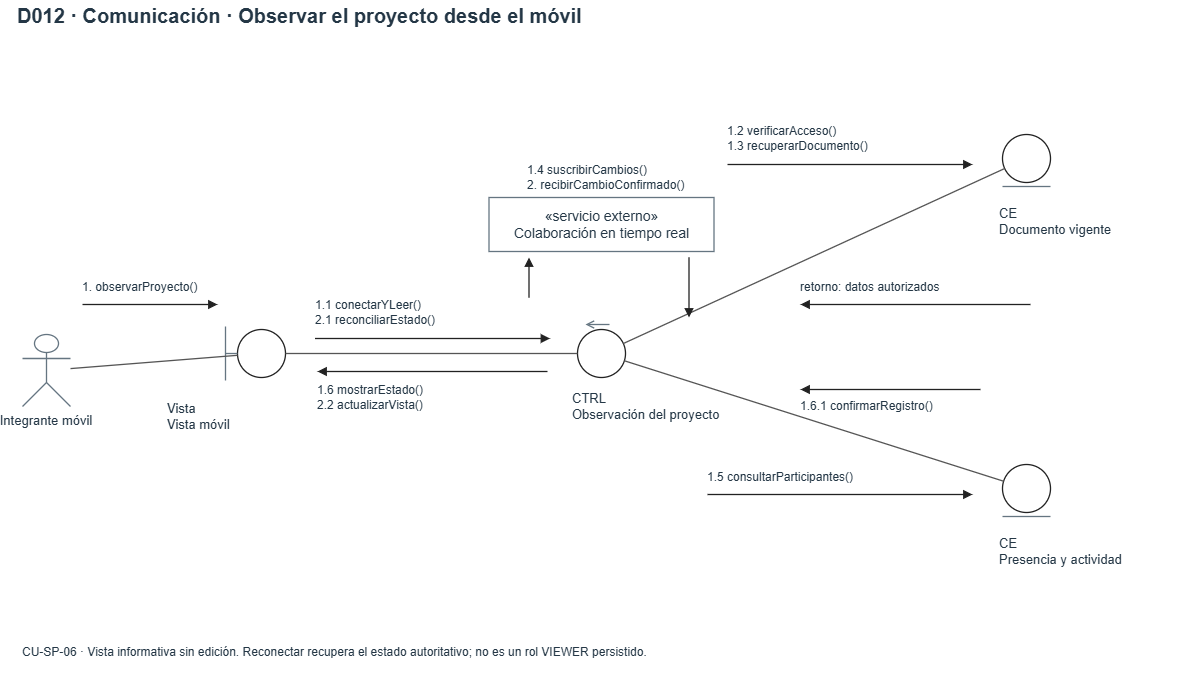

The diagram above was exported from draw.io. Its source (the exported page's mxGraphModel, read from the mxfile embedded in the PNG):
<mxGraphModel dx="1194" dy="783" grid="1" gridSize="10" guides="1" tooltips="1" connect="1" arrows="1" fold="1" page="1" pageScale="1" pageWidth="1200" pageHeight="720" math="0" shadow="0">
  <root>
    <mxCell id="0" />
    <mxCell id="1" parent="0" />
    <mxCell id="D12-4" parent="1" style="html=1;whiteSpace=wrap;fontFamily=Arial;fontSize=14;fontColor=#243746;strokeColor=#657581;strokeWidth=1.3;fillColor=#FFFFFF;text;strokeColor=none;fillColor=none;align=left;verticalAlign=middle;spacing=0;fontSize=20;fontStyle=1;fontColor=#243746;" value="D012 · Comunicación · Observar el proyecto desde el móvil" vertex="1">
      <mxGeometry height="32" width="1140" x="30" y="20" as="geometry" />
    </mxCell>
    <mxCell id="D12-5" parent="1" style="html=1;whiteSpace=wrap;fontFamily=Arial;fontSize=14;fontColor=#243746;strokeColor=#657581;strokeWidth=1.3;fillColor=#FFFFFF;shape=umlActor;labelWidth=160;verticalLabelPosition=bottom;verticalAlign=top;fillColor=#FFFFFF;fontSize=13;" value="Integrante móvil" vertex="1">
      <mxGeometry height="72" width="48" x="35" y="355" as="geometry" />
    </mxCell>
    <mxCell id="D12-6" parent="1" style="html=1;whiteSpace=wrap;fontFamily=Arial;fontSize=14;fontColor=#243746;strokeColor=#657581;strokeWidth=1.3;fillColor=#FFFFFF;ellipse;strokeColor=#222222;fillColor=#FFFFFF;" value="" vertex="1">
      <mxGeometry height="48" width="48" x="250" y="350" as="geometry" />
    </mxCell>
    <mxCell id="D12-7" edge="1" parent="1" style="html=1;whiteSpace=wrap;fontFamily=Arial;fontSize=14;fontColor=#243746;strokeColor=#657581;strokeWidth=1.3;whiteSpace=nowrap;edgeStyle=orthogonalEdgeStyle;rounded=0;endArrow=open;endFill=0;labelBackgroundColor=#FFFFFF;fontSize=12;edgeStyle=none;endArrow=none;" value="">
      <mxGeometry relative="1" as="geometry">
        <mxPoint x="238" y="347" as="sourcePoint" />
        <mxPoint x="238" y="401" as="targetPoint" />
      </mxGeometry>
    </mxCell>
    <mxCell id="D12-8" edge="1" parent="1" style="html=1;whiteSpace=wrap;fontFamily=Arial;fontSize=14;fontColor=#243746;strokeColor=#657581;strokeWidth=1.3;whiteSpace=nowrap;edgeStyle=orthogonalEdgeStyle;rounded=0;endArrow=open;endFill=0;labelBackgroundColor=#FFFFFF;fontSize=12;edgeStyle=none;endArrow=none;" value="">
      <mxGeometry relative="1" as="geometry">
        <mxPoint x="238" y="374" as="sourcePoint" />
        <mxPoint x="250" y="374" as="targetPoint" />
      </mxGeometry>
    </mxCell>
    <mxCell id="D12-9" parent="1" style="html=1;whiteSpace=wrap;fontFamily=Arial;fontSize=14;fontColor=#243746;strokeColor=#657581;strokeWidth=1.3;fillColor=#FFFFFF;text;strokeColor=none;fillColor=none;align=left;verticalAlign=middle;spacing=0;fontSize=13;fontStyle=0;fontColor=#243746;" value="Vista&lt;br&gt;Vista móvil" vertex="1">
      <mxGeometry height="48" width="188" x="180" y="413" as="geometry" />
    </mxCell>
    <mxCell id="D12-10" parent="1" style="html=1;whiteSpace=wrap;fontFamily=Arial;fontSize=14;fontColor=#243746;strokeColor=#657581;strokeWidth=1.3;fillColor=#FFFFFF;ellipse;strokeColor=#222222;fillColor=#FFFFFF;" value="" vertex="1">
      <mxGeometry height="48" width="48" x="590" y="350" as="geometry" />
    </mxCell>
    <mxCell id="D12-11" edge="1" parent="1" style="html=1;whiteSpace=wrap;fontFamily=Arial;fontSize=14;fontColor=#243746;strokeColor=#657581;strokeWidth=1.3;whiteSpace=nowrap;edgeStyle=orthogonalEdgeStyle;rounded=0;endArrow=open;endFill=0;labelBackgroundColor=#FFFFFF;fontSize=12;edgeStyle=none;endArrow=open;" value="">
      <mxGeometry relative="1" as="geometry">
        <mxPoint x="622" y="345" as="sourcePoint" />
        <mxPoint x="598" y="345" as="targetPoint" />
      </mxGeometry>
    </mxCell>
    <mxCell id="D12-12" parent="1" style="html=1;whiteSpace=wrap;fontFamily=Arial;fontSize=14;fontColor=#243746;strokeColor=#657581;strokeWidth=1.3;fillColor=#FFFFFF;text;strokeColor=none;fillColor=none;align=left;verticalAlign=middle;spacing=0;fontSize=13;fontStyle=0;fontColor=#243746;" value="CTRL&lt;br&gt;Observación del proyecto" vertex="1">
      <mxGeometry height="48" width="188" x="585" y="403" as="geometry" />
    </mxCell>
    <mxCell id="D12-13" parent="1" style="html=1;whiteSpace=wrap;fontFamily=Arial;fontSize=14;fontColor=#243746;strokeColor=#657581;strokeWidth=1.3;fillColor=#FFFFFF;ellipse;strokeColor=#222222;fillColor=#FFFFFF;" value="" vertex="1">
      <mxGeometry height="48" width="48" x="1015" y="155" as="geometry" />
    </mxCell>
    <mxCell id="D12-14" edge="1" parent="1" style="html=1;whiteSpace=wrap;fontFamily=Arial;fontSize=14;fontColor=#243746;strokeColor=#657581;strokeWidth=1.3;whiteSpace=nowrap;edgeStyle=orthogonalEdgeStyle;rounded=0;endArrow=open;endFill=0;labelBackgroundColor=#FFFFFF;fontSize=12;edgeStyle=none;endArrow=none;" value="">
      <mxGeometry relative="1" as="geometry">
        <mxPoint x="1015" y="207" as="sourcePoint" />
        <mxPoint x="1063" y="207" as="targetPoint" />
      </mxGeometry>
    </mxCell>
    <mxCell id="D12-15" parent="1" style="html=1;whiteSpace=wrap;fontFamily=Arial;fontSize=14;fontColor=#243746;strokeColor=#657581;strokeWidth=1.3;fillColor=#FFFFFF;text;strokeColor=none;fillColor=none;align=left;verticalAlign=middle;spacing=0;fontSize=13;fontStyle=0;fontColor=#243746;" value="CE&lt;br&gt;Documento vigente" vertex="1">
      <mxGeometry height="48" width="188" x="1012" y="218" as="geometry" />
    </mxCell>
    <mxCell id="D12-16" parent="1" style="html=1;whiteSpace=wrap;fontFamily=Arial;fontSize=14;fontColor=#243746;strokeColor=#657581;strokeWidth=1.3;fillColor=#FFFFFF;ellipse;strokeColor=#222222;fillColor=#FFFFFF;" value="" vertex="1">
      <mxGeometry height="48" width="48" x="1015" y="485" as="geometry" />
    </mxCell>
    <mxCell id="D12-17" edge="1" parent="1" style="html=1;whiteSpace=wrap;fontFamily=Arial;fontSize=14;fontColor=#243746;strokeColor=#657581;strokeWidth=1.3;whiteSpace=nowrap;edgeStyle=orthogonalEdgeStyle;rounded=0;endArrow=open;endFill=0;labelBackgroundColor=#FFFFFF;fontSize=12;edgeStyle=none;endArrow=none;" value="">
      <mxGeometry relative="1" as="geometry">
        <mxPoint x="1015" y="537" as="sourcePoint" />
        <mxPoint x="1063" y="537" as="targetPoint" />
      </mxGeometry>
    </mxCell>
    <mxCell id="D12-18" parent="1" style="html=1;whiteSpace=wrap;fontFamily=Arial;fontSize=14;fontColor=#243746;strokeColor=#657581;strokeWidth=1.3;fillColor=#FFFFFF;text;strokeColor=none;fillColor=none;align=left;verticalAlign=middle;spacing=0;fontSize=13;fontStyle=0;fontColor=#243746;" value="CE&lt;br&gt;Presencia y actividad" vertex="1">
      <mxGeometry height="48" width="188" x="1012" y="548" as="geometry" />
    </mxCell>
    <mxCell id="D12-19" parent="1" style="html=1;whiteSpace=wrap;fontFamily=Arial;fontSize=14;fontColor=#243746;strokeColor=#657581;strokeWidth=1.3;fillColor=#FFFFFF;fillColor=#FFFFFF;" value="«servicio externo»&lt;br&gt;Colaboración en tiempo real" vertex="1">
      <mxGeometry height="54" width="225" x="501.5" y="218" as="geometry" />
    </mxCell>
    <mxCell id="D12-20" edge="1" parent="1" source="D12-5" style="html=1;whiteSpace=wrap;fontFamily=Arial;fontSize=14;fontColor=#243746;strokeColor=#657581;strokeWidth=1.3;whiteSpace=nowrap;edgeStyle=orthogonalEdgeStyle;rounded=0;endArrow=open;endFill=0;labelBackgroundColor=#FFFFFF;fontSize=12;edgeStyle=none;endArrow=none;strokeColor=#555555;" target="D12-6" value="">
      <mxGeometry relative="1" as="geometry" />
    </mxCell>
    <mxCell id="D12-21" edge="1" parent="1" source="D12-6" style="html=1;whiteSpace=wrap;fontFamily=Arial;fontSize=14;fontColor=#243746;strokeColor=#657581;strokeWidth=1.3;whiteSpace=nowrap;edgeStyle=orthogonalEdgeStyle;rounded=0;endArrow=open;endFill=0;labelBackgroundColor=#FFFFFF;fontSize=12;edgeStyle=none;endArrow=none;strokeColor=#555555;" target="D12-10" value="">
      <mxGeometry relative="1" as="geometry" />
    </mxCell>
    <mxCell id="D12-22" edge="1" parent="1" source="D12-10" style="html=1;whiteSpace=wrap;fontFamily=Arial;fontSize=14;fontColor=#243746;strokeColor=#657581;strokeWidth=1.3;whiteSpace=nowrap;edgeStyle=orthogonalEdgeStyle;rounded=0;endArrow=open;endFill=0;labelBackgroundColor=#FFFFFF;fontSize=12;edgeStyle=none;endArrow=none;strokeColor=#555555;" target="D12-13" value="">
      <mxGeometry relative="1" as="geometry" />
    </mxCell>
    <mxCell id="D12-23" edge="1" parent="1" source="D12-10" style="html=1;whiteSpace=wrap;fontFamily=Arial;fontSize=14;fontColor=#243746;strokeColor=#657581;strokeWidth=1.3;whiteSpace=nowrap;edgeStyle=orthogonalEdgeStyle;rounded=0;endArrow=open;endFill=0;labelBackgroundColor=#FFFFFF;fontSize=12;edgeStyle=none;endArrow=none;strokeColor=#555555;" target="D12-16" value="">
      <mxGeometry relative="1" as="geometry" />
    </mxCell>
    <mxCell id="D12-25" edge="1" parent="1" style="html=1;whiteSpace=wrap;fontFamily=Arial;fontSize=14;fontColor=#243746;strokeColor=#657581;strokeWidth=1.3;whiteSpace=nowrap;edgeStyle=orthogonalEdgeStyle;rounded=0;endArrow=open;endFill=0;labelBackgroundColor=#FFFFFF;fontSize=12;edgeStyle=none;endArrow=block;endFill=1;strokeColor=#222222;" value="">
      <mxGeometry relative="1" as="geometry">
        <mxPoint x="95" y="325" as="sourcePoint" />
        <mxPoint x="230" y="325" as="targetPoint" />
      </mxGeometry>
    </mxCell>
    <mxCell id="D12-26" parent="1" style="html=1;whiteSpace=wrap;fontFamily=Arial;fontSize=14;fontColor=#243746;strokeColor=#657581;strokeWidth=1.3;fillColor=#FFFFFF;text;strokeColor=none;fillColor=none;align=left;verticalAlign=middle;spacing=0;fontSize=12;fontStyle=0;fontColor=#243746;" value="1. observarProyecto()" vertex="1">
      <mxGeometry height="24" width="220" x="95" y="296" as="geometry" />
    </mxCell>
    <mxCell id="D12-27" edge="1" parent="1" style="html=1;whiteSpace=wrap;fontFamily=Arial;fontSize=14;fontColor=#243746;strokeColor=#657581;strokeWidth=1.3;whiteSpace=nowrap;edgeStyle=orthogonalEdgeStyle;rounded=0;endArrow=open;endFill=0;labelBackgroundColor=#FFFFFF;fontSize=12;edgeStyle=none;endArrow=block;endFill=1;strokeColor=#222222;" value="">
      <mxGeometry relative="1" as="geometry">
        <mxPoint x="327.5" y="359" as="sourcePoint" />
        <mxPoint x="562.5" y="359" as="targetPoint" />
      </mxGeometry>
    </mxCell>
    <mxCell id="D12-28" parent="1" style="html=1;whiteSpace=wrap;fontFamily=Arial;fontSize=14;fontColor=#243746;strokeColor=#657581;strokeWidth=1.3;fillColor=#FFFFFF;text;strokeColor=none;fillColor=none;align=left;verticalAlign=middle;spacing=0;fontSize=12;fontStyle=0;fontColor=#243746;" value="1.1 conectarYLeer()&lt;br&gt;2.1 reconciliarEstado()" vertex="1">
      <mxGeometry height="42" width="255" x="327.5" y="312" as="geometry" />
    </mxCell>
    <mxCell id="D12-29" edge="1" parent="1" style="html=1;whiteSpace=wrap;fontFamily=Arial;fontSize=14;fontColor=#243746;strokeColor=#657581;strokeWidth=1.3;whiteSpace=nowrap;edgeStyle=orthogonalEdgeStyle;rounded=0;endArrow=open;endFill=0;labelBackgroundColor=#FFFFFF;fontSize=12;edgeStyle=none;endArrow=block;endFill=1;strokeColor=#222222;" value="">
      <mxGeometry relative="1" as="geometry">
        <mxPoint x="560" y="392" as="sourcePoint" />
        <mxPoint x="330" y="392" as="targetPoint" />
      </mxGeometry>
    </mxCell>
    <mxCell id="D12-30" parent="1" style="html=1;whiteSpace=wrap;fontFamily=Arial;fontSize=14;fontColor=#243746;strokeColor=#657581;strokeWidth=1.3;fillColor=#FFFFFF;text;strokeColor=none;fillColor=none;align=left;verticalAlign=middle;spacing=0;fontSize=12;fontStyle=0;fontColor=#243746;" value="1.6 mostrarEstado()&lt;br&gt;2.2 actualizarVista()" vertex="1">
      <mxGeometry height="42" width="250" x="330" y="397" as="geometry" />
    </mxCell>
    <mxCell id="D12-31" edge="1" parent="1" style="html=1;whiteSpace=wrap;fontFamily=Arial;fontSize=14;fontColor=#243746;strokeColor=#657581;strokeWidth=1.3;whiteSpace=nowrap;edgeStyle=orthogonalEdgeStyle;rounded=0;endArrow=open;endFill=0;labelBackgroundColor=#FFFFFF;fontSize=12;edgeStyle=none;endArrow=block;endFill=1;strokeColor=#222222;" value="">
      <mxGeometry relative="1" as="geometry">
        <mxPoint x="740" y="185" as="sourcePoint" />
        <mxPoint x="985" y="185" as="targetPoint" />
      </mxGeometry>
    </mxCell>
    <mxCell id="D12-32" parent="1" style="html=1;whiteSpace=wrap;fontFamily=Arial;fontSize=14;fontColor=#243746;strokeColor=#657581;strokeWidth=1.3;fillColor=#FFFFFF;text;strokeColor=none;fillColor=none;align=left;verticalAlign=middle;spacing=0;fontSize=12;fontStyle=0;fontColor=#243746;" value="1.2 verificarAcceso()&lt;br&gt;1.3 recuperarDocumento()" vertex="1">
      <mxGeometry height="42" width="265" x="740" y="138" as="geometry" />
    </mxCell>
    <mxCell id="D12-33" edge="1" parent="1" style="html=1;whiteSpace=wrap;fontFamily=Arial;fontSize=14;fontColor=#243746;strokeColor=#657581;strokeWidth=1.3;whiteSpace=nowrap;edgeStyle=orthogonalEdgeStyle;rounded=0;endArrow=open;endFill=0;labelBackgroundColor=#FFFFFF;fontSize=12;edgeStyle=none;endArrow=block;endFill=1;strokeColor=#222222;" value="">
      <mxGeometry relative="1" as="geometry">
        <mxPoint x="1043" y="325" as="sourcePoint" />
        <mxPoint x="813" y="325" as="targetPoint" />
      </mxGeometry>
    </mxCell>
    <mxCell id="D12-34" parent="1" style="html=1;whiteSpace=wrap;fontFamily=Arial;fontSize=14;fontColor=#243746;strokeColor=#657581;strokeWidth=1.3;fillColor=#FFFFFF;text;strokeColor=none;fillColor=none;align=left;verticalAlign=middle;spacing=0;fontSize=12;fontStyle=0;fontColor=#243746;" value="retorno: datos autorizados" vertex="1">
      <mxGeometry height="24" width="250" x="813" y="296" as="geometry" />
    </mxCell>
    <mxCell id="D12-35" edge="1" parent="1" style="html=1;whiteSpace=wrap;fontFamily=Arial;fontSize=14;fontColor=#243746;strokeColor=#657581;strokeWidth=1.3;whiteSpace=nowrap;edgeStyle=orthogonalEdgeStyle;rounded=0;endArrow=open;endFill=0;labelBackgroundColor=#FFFFFF;fontSize=12;edgeStyle=none;endArrow=block;endFill=1;strokeColor=#222222;" value="">
      <mxGeometry relative="1" as="geometry">
        <mxPoint x="720" y="515" as="sourcePoint" />
        <mxPoint x="985" y="515" as="targetPoint" />
      </mxGeometry>
    </mxCell>
    <mxCell id="D12-36" parent="1" style="html=1;whiteSpace=wrap;fontFamily=Arial;fontSize=14;fontColor=#243746;strokeColor=#657581;strokeWidth=1.3;fillColor=#FFFFFF;text;strokeColor=none;fillColor=none;align=left;verticalAlign=middle;spacing=0;fontSize=12;fontStyle=0;fontColor=#243746;" value="1.5 consultarParticipantes()" vertex="1">
      <mxGeometry height="24" width="285" x="720" y="486" as="geometry" />
    </mxCell>
    <mxCell id="D12-37" edge="1" parent="1" style="html=1;whiteSpace=wrap;fontFamily=Arial;fontSize=14;fontColor=#243746;strokeColor=#657581;strokeWidth=1.3;whiteSpace=nowrap;edgeStyle=orthogonalEdgeStyle;rounded=0;endArrow=open;endFill=0;labelBackgroundColor=#FFFFFF;fontSize=12;edgeStyle=none;endArrow=block;endFill=1;strokeColor=#222222;" value="">
      <mxGeometry relative="1" as="geometry">
        <mxPoint x="993" y="410" as="sourcePoint" />
        <mxPoint x="813" y="410" as="targetPoint" />
      </mxGeometry>
    </mxCell>
    <mxCell id="D12-38" parent="1" style="html=1;whiteSpace=wrap;fontFamily=Arial;fontSize=14;fontColor=#243746;strokeColor=#657581;strokeWidth=1.3;fillColor=#FFFFFF;text;strokeColor=none;fillColor=none;align=left;verticalAlign=middle;spacing=0;fontSize=12;fontStyle=0;fontColor=#243746;" value="1.6.1 confirmarRegistro()" vertex="1">
      <mxGeometry height="24" width="220" x="813" y="415" as="geometry" />
    </mxCell>
    <mxCell id="D12-39" edge="1" parent="1" style="html=1;whiteSpace=wrap;fontFamily=Arial;fontSize=14;fontColor=#243746;strokeColor=#657581;strokeWidth=1.3;whiteSpace=nowrap;edgeStyle=orthogonalEdgeStyle;rounded=0;endArrow=open;endFill=0;labelBackgroundColor=#FFFFFF;fontSize=12;edgeStyle=none;endArrow=block;endFill=1;strokeColor=#222222;" value="">
      <mxGeometry relative="1" as="geometry">
        <mxPoint x="541.5" y="318" as="sourcePoint" />
        <mxPoint x="541.5" y="278" as="targetPoint" />
      </mxGeometry>
    </mxCell>
    <mxCell id="D12-40" parent="1" style="html=1;whiteSpace=wrap;fontFamily=Arial;fontSize=14;fontColor=#243746;strokeColor=#657581;strokeWidth=1.3;fillColor=#FFFFFF;text;strokeColor=none;fillColor=none;align=left;verticalAlign=middle;spacing=0;fontSize=12;fontStyle=0;fontColor=#243746;" value="1.4 suscribirCambios()" vertex="1">
      <mxGeometry height="24" width="220" x="540" y="179" as="geometry" />
    </mxCell>
    <mxCell id="D12-41" edge="1" parent="1" style="html=1;whiteSpace=wrap;fontFamily=Arial;fontSize=14;fontColor=#243746;strokeColor=#657581;strokeWidth=1.3;whiteSpace=nowrap;edgeStyle=orthogonalEdgeStyle;rounded=0;endArrow=open;endFill=0;labelBackgroundColor=#FFFFFF;fontSize=12;edgeStyle=none;endArrow=block;endFill=1;strokeColor=#222222;" value="">
      <mxGeometry relative="1" as="geometry">
        <mxPoint x="701.5" y="278" as="sourcePoint" />
        <mxPoint x="701.5" y="338" as="targetPoint" />
      </mxGeometry>
    </mxCell>
    <mxCell id="D12-42" parent="1" style="html=1;whiteSpace=wrap;fontFamily=Arial;fontSize=14;fontColor=#243746;strokeColor=#657581;strokeWidth=1.3;fillColor=#FFFFFF;text;strokeColor=none;fillColor=none;align=left;verticalAlign=middle;spacing=0;fontSize=12;fontStyle=0;fontColor=#243746;" value="2. recibirCambioConfirmado()" vertex="1">
      <mxGeometry height="24" width="220" x="540" y="194" as="geometry" />
    </mxCell>
    <mxCell id="D12-43" parent="1" style="html=1;whiteSpace=wrap;fontFamily=Arial;fontSize=14;fontColor=#243746;strokeColor=#657581;strokeWidth=1.3;fillColor=#FFFFFF;text;strokeColor=none;fillColor=none;align=left;verticalAlign=middle;spacing=0;fontSize=12;fontStyle=0;fontColor=#243746;" value="CU-SP-06 · Vista informativa sin edición. Reconectar recupera el estado autoritativo; no es un rol VIEWER persistido." vertex="1">
      <mxGeometry height="45" width="1130" x="35" y="650" as="geometry" />
    </mxCell>
  </root>
</mxGraphModel>